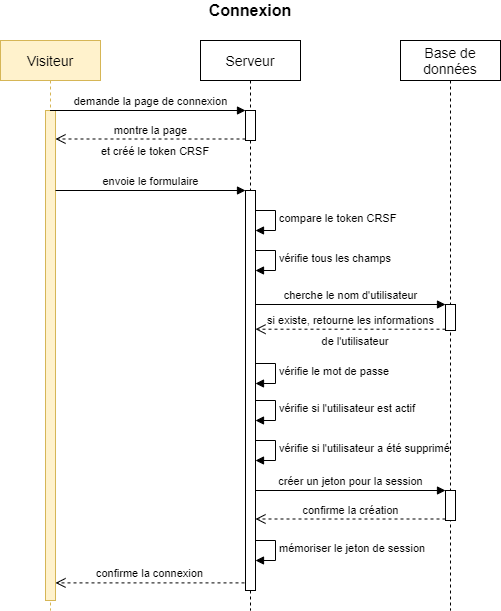

The diagram above was exported from draw.io. Its source (the exported page's mxGraphModel, read from the mxfile embedded in the PNG):
<mxGraphModel dx="962" dy="632" grid="1" gridSize="10" guides="1" tooltips="1" connect="1" arrows="1" fold="1" page="1" pageScale="1" pageWidth="1169" pageHeight="827" math="0" shadow="0">
  <root>
    <mxCell id="0" />
    <mxCell id="1" parent="0" />
    <mxCell id="M2qDM831OPYJGprwkUgv-24" value="vérifie le mot de passe" style="edgeStyle=orthogonalEdgeStyle;html=1;align=left;spacingLeft=2;endArrow=block;rounded=0;entryX=1;entryY=0;" parent="1" edge="1">
      <mxGeometry relative="1" as="geometry">
        <mxPoint x="290" y="403" as="sourcePoint" />
        <Array as="points">
          <mxPoint x="315" y="403" />
        </Array>
        <mxPoint x="295" y="423" as="targetPoint" />
      </mxGeometry>
    </mxCell>
    <mxCell id="M2qDM831OPYJGprwkUgv-25" value="vérifie si l'utilisateur est actif" style="edgeStyle=orthogonalEdgeStyle;html=1;align=left;spacingLeft=2;endArrow=block;rounded=0;entryX=1;entryY=0;" parent="1" edge="1">
      <mxGeometry relative="1" as="geometry">
        <mxPoint x="290" y="440" as="sourcePoint" />
        <Array as="points">
          <mxPoint x="315" y="440" />
        </Array>
        <mxPoint x="295" y="460" as="targetPoint" />
      </mxGeometry>
    </mxCell>
    <mxCell id="M2qDM831OPYJGprwkUgv-26" value="vérifie si l'utilisateur a été supprimé" style="edgeStyle=orthogonalEdgeStyle;html=1;align=left;spacingLeft=2;endArrow=block;rounded=0;entryX=1;entryY=0;" parent="1" edge="1">
      <mxGeometry relative="1" as="geometry">
        <mxPoint x="290" y="480" as="sourcePoint" />
        <Array as="points">
          <mxPoint x="315" y="480" />
        </Array>
        <mxPoint x="295" y="500" as="targetPoint" />
      </mxGeometry>
    </mxCell>
    <mxCell id="M2qDM831OPYJGprwkUgv-27" value="mémoriser le jeton de session" style="edgeStyle=orthogonalEdgeStyle;html=1;align=left;spacingLeft=2;endArrow=block;rounded=0;entryX=1;entryY=0;" parent="1" edge="1">
      <mxGeometry relative="1" as="geometry">
        <mxPoint x="290" y="580" as="sourcePoint" />
        <Array as="points">
          <mxPoint x="315" y="580" />
        </Array>
        <mxPoint x="295" y="600" as="targetPoint" />
      </mxGeometry>
    </mxCell>
    <mxCell id="M2qDM831OPYJGprwkUgv-1" value="vérifie tous les champs" style="edgeStyle=orthogonalEdgeStyle;html=1;align=left;spacingLeft=2;endArrow=block;rounded=0;entryX=1;entryY=0;" parent="1" edge="1">
      <mxGeometry relative="1" as="geometry">
        <mxPoint x="290" y="290" as="sourcePoint" />
        <Array as="points">
          <mxPoint x="315" y="290" />
        </Array>
        <mxPoint x="295" y="310" as="targetPoint" />
      </mxGeometry>
    </mxCell>
    <mxCell id="M2qDM831OPYJGprwkUgv-2" value="compare le token CRSF" style="edgeStyle=orthogonalEdgeStyle;html=1;align=left;spacingLeft=2;endArrow=block;rounded=0;entryX=1;entryY=0;" parent="1" edge="1">
      <mxGeometry relative="1" as="geometry">
        <mxPoint x="290" y="250" as="sourcePoint" />
        <Array as="points">
          <mxPoint x="315" y="250" />
        </Array>
        <mxPoint x="295" y="270" as="targetPoint" />
      </mxGeometry>
    </mxCell>
    <mxCell id="M2qDM831OPYJGprwkUgv-3" value="&lt;font style=&quot;font-size: 14px&quot;&gt;Visiteur&lt;/font&gt;" style="shape=umlLifeline;perimeter=lifelinePerimeter;whiteSpace=wrap;html=1;container=1;collapsible=0;recursiveResize=0;outlineConnect=0;fillColor=#fff2cc;strokeColor=#d6b656;" parent="1" vertex="1">
      <mxGeometry x="40" y="80" width="100" height="570" as="geometry" />
    </mxCell>
    <mxCell id="M2qDM831OPYJGprwkUgv-4" value="" style="html=1;points=[];perimeter=orthogonalPerimeter;fillColor=#fff2cc;strokeColor=#d6b656;" parent="M2qDM831OPYJGprwkUgv-3" vertex="1">
      <mxGeometry x="45" y="70" width="10" height="490" as="geometry" />
    </mxCell>
    <mxCell id="M2qDM831OPYJGprwkUgv-5" value="&lt;font style=&quot;font-size: 14px&quot;&gt;Serveur&lt;/font&gt;" style="shape=umlLifeline;perimeter=lifelinePerimeter;whiteSpace=wrap;html=1;container=1;collapsible=0;recursiveResize=0;outlineConnect=0;" parent="1" vertex="1">
      <mxGeometry x="240" y="80" width="100" height="570" as="geometry" />
    </mxCell>
    <mxCell id="M2qDM831OPYJGprwkUgv-6" value="" style="html=1;points=[];perimeter=orthogonalPerimeter;" parent="M2qDM831OPYJGprwkUgv-5" vertex="1">
      <mxGeometry x="45" y="70" width="10" height="30" as="geometry" />
    </mxCell>
    <mxCell id="M2qDM831OPYJGprwkUgv-7" value="" style="html=1;points=[];perimeter=orthogonalPerimeter;" parent="M2qDM831OPYJGprwkUgv-5" vertex="1">
      <mxGeometry x="45" y="150" width="10" height="400" as="geometry" />
    </mxCell>
    <mxCell id="M2qDM831OPYJGprwkUgv-8" value="&lt;font style=&quot;font-size: 14px&quot;&gt;Base de données&lt;/font&gt;" style="shape=umlLifeline;perimeter=lifelinePerimeter;whiteSpace=wrap;html=1;container=1;collapsible=0;recursiveResize=0;outlineConnect=0;" parent="1" vertex="1">
      <mxGeometry x="440" y="80" width="100" height="570" as="geometry" />
    </mxCell>
    <mxCell id="M2qDM831OPYJGprwkUgv-9" value="" style="html=1;points=[];perimeter=orthogonalPerimeter;" parent="M2qDM831OPYJGprwkUgv-8" vertex="1">
      <mxGeometry x="45" y="264" width="10" height="26" as="geometry" />
    </mxCell>
    <mxCell id="M2qDM831OPYJGprwkUgv-10" value="" style="html=1;points=[];perimeter=orthogonalPerimeter;" parent="M2qDM831OPYJGprwkUgv-8" vertex="1">
      <mxGeometry x="45" y="450" width="10" height="30" as="geometry" />
    </mxCell>
    <mxCell id="M2qDM831OPYJGprwkUgv-11" value="&lt;font style=&quot;font-size: 16px&quot;&gt;&lt;b&gt;Connexion&lt;/b&gt;&lt;/font&gt;" style="text;html=1;strokeColor=none;fillColor=none;align=center;verticalAlign=middle;whiteSpace=wrap;rounded=0;" parent="1" vertex="1">
      <mxGeometry x="40" y="40" width="500" height="20" as="geometry" />
    </mxCell>
    <mxCell id="M2qDM831OPYJGprwkUgv-12" value="demande la page de connexion" style="html=1;verticalAlign=bottom;endArrow=block;entryX=0;entryY=0;" parent="1" source="M2qDM831OPYJGprwkUgv-3" target="M2qDM831OPYJGprwkUgv-6" edge="1">
      <mxGeometry x="0.026" relative="1" as="geometry">
        <mxPoint x="200" y="150" as="sourcePoint" />
        <mxPoint as="offset" />
      </mxGeometry>
    </mxCell>
    <mxCell id="M2qDM831OPYJGprwkUgv-13" value="montre la page" style="html=1;verticalAlign=bottom;endArrow=open;dashed=1;endSize=8;exitX=0;exitY=0.95;" parent="1" source="M2qDM831OPYJGprwkUgv-6" target="M2qDM831OPYJGprwkUgv-4" edge="1">
      <mxGeometry relative="1" as="geometry">
        <mxPoint x="100" y="169" as="targetPoint" />
      </mxGeometry>
    </mxCell>
    <mxCell id="M2qDM831OPYJGprwkUgv-14" value="&lt;font style=&quot;font-size: 11px&quot;&gt;et créé le token CRSF&lt;/font&gt;" style="text;html=1;strokeColor=none;fillColor=none;align=center;verticalAlign=middle;whiteSpace=wrap;rounded=0;" parent="1" vertex="1">
      <mxGeometry x="110" y="180" width="170" height="20" as="geometry" />
    </mxCell>
    <mxCell id="M2qDM831OPYJGprwkUgv-15" value="envoie le formulaire" style="html=1;verticalAlign=bottom;endArrow=block;entryX=0;entryY=0;" parent="1" source="M2qDM831OPYJGprwkUgv-4" target="M2qDM831OPYJGprwkUgv-7" edge="1">
      <mxGeometry relative="1" as="geometry">
        <mxPoint x="130" y="260" as="sourcePoint" />
      </mxGeometry>
    </mxCell>
    <mxCell id="M2qDM831OPYJGprwkUgv-16" value="confirme la connexion" style="html=1;verticalAlign=bottom;endArrow=open;dashed=1;endSize=8;exitX=-0.1;exitY=0.981;exitDx=0;exitDy=0;exitPerimeter=0;" parent="1" source="M2qDM831OPYJGprwkUgv-7" target="M2qDM831OPYJGprwkUgv-4" edge="1">
      <mxGeometry relative="1" as="geometry">
        <mxPoint x="140" y="477" as="targetPoint" />
      </mxGeometry>
    </mxCell>
    <mxCell id="M2qDM831OPYJGprwkUgv-17" value="cherche le nom d'utilisateur" style="html=1;verticalAlign=bottom;endArrow=block;entryX=0;entryY=0;" parent="1" target="M2qDM831OPYJGprwkUgv-9" edge="1">
      <mxGeometry relative="1" as="geometry">
        <mxPoint x="295" y="344" as="sourcePoint" />
      </mxGeometry>
    </mxCell>
    <mxCell id="M2qDM831OPYJGprwkUgv-18" value="si existe, retourne les informations" style="html=1;verticalAlign=bottom;endArrow=open;dashed=1;endSize=8;exitX=0;exitY=0.95;" parent="1" source="M2qDM831OPYJGprwkUgv-9" target="M2qDM831OPYJGprwkUgv-7" edge="1">
      <mxGeometry relative="1" as="geometry">
        <mxPoint x="295" y="387.70000000000005" as="targetPoint" />
      </mxGeometry>
    </mxCell>
    <mxCell id="M2qDM831OPYJGprwkUgv-19" value="&lt;font style=&quot;font-size: 11px&quot;&gt;de l'utilisateur&lt;/font&gt;" style="text;html=1;strokeColor=none;fillColor=none;align=center;verticalAlign=middle;whiteSpace=wrap;rounded=0;" parent="1" vertex="1">
      <mxGeometry x="310" y="370" width="170" height="20" as="geometry" />
    </mxCell>
    <mxCell id="M2qDM831OPYJGprwkUgv-21" value="créer un jeton pour la session" style="html=1;verticalAlign=bottom;endArrow=block;entryX=0;entryY=0;" parent="1" target="M2qDM831OPYJGprwkUgv-10" edge="1">
      <mxGeometry relative="1" as="geometry">
        <mxPoint x="295" y="530" as="sourcePoint" />
      </mxGeometry>
    </mxCell>
    <mxCell id="M2qDM831OPYJGprwkUgv-22" value="confirme la création" style="html=1;verticalAlign=bottom;endArrow=open;dashed=1;endSize=8;exitX=0;exitY=0.95;" parent="1" source="M2qDM831OPYJGprwkUgv-10" edge="1">
      <mxGeometry relative="1" as="geometry">
        <mxPoint x="295" y="558.4999999999999" as="targetPoint" />
      </mxGeometry>
    </mxCell>
  </root>
</mxGraphModel>